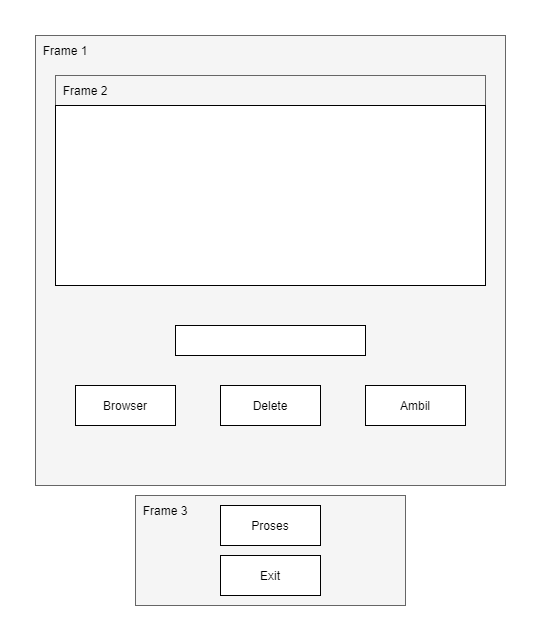

The diagram above was exported from draw.io. Its source (the exported page's mxGraphModel, read from the mxfile embedded in the PNG):
<mxGraphModel dx="1609" dy="662" grid="1" gridSize="10" guides="1" tooltips="1" connect="1" arrows="1" fold="1" page="0" pageScale="1" pageWidth="827" pageHeight="1169" math="0" shadow="0">
  <root>
    <mxCell id="0" />
    <mxCell id="1" parent="0" />
    <mxCell id="NrcMdTbhiayVZEFl_RYr-1" value="" style="rounded=0;whiteSpace=wrap;html=1;fillColor=#f5f5f5;strokeColor=#666666;fontColor=#333333;" parent="1" vertex="1">
      <mxGeometry x="-50" y="50" width="470" height="450" as="geometry" />
    </mxCell>
    <mxCell id="NrcMdTbhiayVZEFl_RYr-2" value="" style="rounded=0;whiteSpace=wrap;html=1;fillColor=#f5f5f5;strokeColor=#666666;fontColor=#333333;" parent="1" vertex="1">
      <mxGeometry x="-30" y="90" width="430" height="210" as="geometry" />
    </mxCell>
    <mxCell id="NrcMdTbhiayVZEFl_RYr-3" value="Browser" style="rounded=0;whiteSpace=wrap;html=1;" parent="1" vertex="1">
      <mxGeometry x="-10" y="400" width="100" height="40" as="geometry" />
    </mxCell>
    <mxCell id="NrcMdTbhiayVZEFl_RYr-4" value="Ambil" style="rounded=0;whiteSpace=wrap;html=1;" parent="1" vertex="1">
      <mxGeometry x="280" y="400" width="100" height="40" as="geometry" />
    </mxCell>
    <mxCell id="NrcMdTbhiayVZEFl_RYr-5" value="Frame 1" style="text;html=1;strokeColor=none;fillColor=none;align=center;verticalAlign=middle;whiteSpace=wrap;rounded=0;" parent="1" vertex="1">
      <mxGeometry x="-50" y="50" width="60" height="30" as="geometry" />
    </mxCell>
    <mxCell id="NrcMdTbhiayVZEFl_RYr-6" value="" style="rounded=0;whiteSpace=wrap;html=1;fillColor=#f5f5f5;strokeColor=#666666;fontColor=#333333;" parent="1" vertex="1">
      <mxGeometry x="50" y="510" width="270" height="110" as="geometry" />
    </mxCell>
    <mxCell id="NrcMdTbhiayVZEFl_RYr-8" value="Frame 2" style="text;html=1;strokeColor=none;fillColor=none;align=center;verticalAlign=middle;whiteSpace=wrap;rounded=0;" parent="1" vertex="1">
      <mxGeometry x="-30" y="90" width="60" height="30" as="geometry" />
    </mxCell>
    <mxCell id="NrcMdTbhiayVZEFl_RYr-9" value="Proses" style="rounded=0;whiteSpace=wrap;html=1;" parent="1" vertex="1">
      <mxGeometry x="135" y="520" width="100" height="40" as="geometry" />
    </mxCell>
    <mxCell id="NrcMdTbhiayVZEFl_RYr-10" value="Exit" style="rounded=0;whiteSpace=wrap;html=1;" parent="1" vertex="1">
      <mxGeometry x="135" y="570" width="100" height="40" as="geometry" />
    </mxCell>
    <mxCell id="NrcMdTbhiayVZEFl_RYr-11" value="Frame 3" style="text;html=1;strokeColor=none;fillColor=none;align=center;verticalAlign=middle;whiteSpace=wrap;rounded=0;" parent="1" vertex="1">
      <mxGeometry x="50" y="510" width="60" height="30" as="geometry" />
    </mxCell>
    <mxCell id="NrcMdTbhiayVZEFl_RYr-12" value="" style="rounded=0;whiteSpace=wrap;html=1;" parent="1" vertex="1">
      <mxGeometry x="-30" y="120" width="430" height="180" as="geometry" />
    </mxCell>
    <mxCell id="MkGnYqM0m1u8oArQJvar-1" value="Delete" style="rounded=0;whiteSpace=wrap;html=1;" vertex="1" parent="1">
      <mxGeometry x="135" y="400" width="100" height="40" as="geometry" />
    </mxCell>
    <mxCell id="MkGnYqM0m1u8oArQJvar-2" value="" style="rounded=0;whiteSpace=wrap;html=1;" vertex="1" parent="1">
      <mxGeometry x="90" y="340" width="190" height="30" as="geometry" />
    </mxCell>
  </root>
</mxGraphModel>